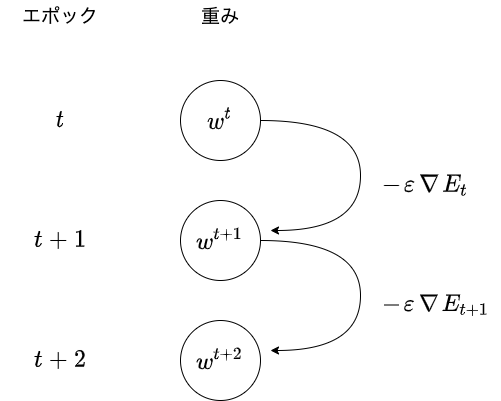

The diagram above was exported from draw.io. Its source (the exported page's mxGraphModel, read from the mxfile embedded in the PNG):
<mxGraphModel dx="946" dy="680" grid="1" gridSize="10" guides="1" tooltips="1" connect="1" arrows="1" fold="1" page="1" pageScale="1" pageWidth="827" pageHeight="1169" math="1" shadow="0">
  <root>
    <mxCell id="0" />
    <mxCell id="1" parent="0" />
    <mxCell id="C2Q7vLNRyLmNEq8GxBzP-1" value="&lt;font style=&quot;font-size: 19px&quot;&gt;エポック&lt;/font&gt;" style="text;html=1;strokeColor=none;fillColor=none;align=center;verticalAlign=middle;whiteSpace=wrap;rounded=0;" vertex="1" parent="1">
      <mxGeometry x="80" y="40" width="120" height="30" as="geometry" />
    </mxCell>
    <mxCell id="C2Q7vLNRyLmNEq8GxBzP-2" value="&lt;font style=&quot;font-size: 19px&quot;&gt;重み&lt;/font&gt;" style="text;html=1;strokeColor=none;fillColor=none;align=center;verticalAlign=middle;whiteSpace=wrap;rounded=0;" vertex="1" parent="1">
      <mxGeometry x="240" y="40" width="120" height="30" as="geometry" />
    </mxCell>
    <mxCell id="C2Q7vLNRyLmNEq8GxBzP-3" value="&lt;font style=&quot;font-size: 20px&quot;&gt;`t`&lt;/font&gt;" style="text;html=1;strokeColor=none;fillColor=none;align=center;verticalAlign=middle;whiteSpace=wrap;rounded=0;" vertex="1" parent="1">
      <mxGeometry x="80" y="145" width="120" height="30" as="geometry" />
    </mxCell>
    <mxCell id="C2Q7vLNRyLmNEq8GxBzP-4" value="&lt;font style=&quot;font-size: 20px&quot;&gt;`w^t`&lt;/font&gt;" style="ellipse;whiteSpace=wrap;html=1;aspect=fixed;" vertex="1" parent="1">
      <mxGeometry x="260" y="120" width="80" height="80" as="geometry" />
    </mxCell>
    <mxCell id="C2Q7vLNRyLmNEq8GxBzP-5" value="&lt;font style=&quot;font-size: 20px&quot;&gt;`t + 1`&lt;/font&gt;" style="text;html=1;strokeColor=none;fillColor=none;align=center;verticalAlign=middle;whiteSpace=wrap;rounded=0;" vertex="1" parent="1">
      <mxGeometry x="80" y="265" width="120" height="30" as="geometry" />
    </mxCell>
    <mxCell id="C2Q7vLNRyLmNEq8GxBzP-6" value="&lt;font style=&quot;font-size: 20px&quot;&gt;`w^{t + 1}`&lt;/font&gt;" style="ellipse;whiteSpace=wrap;html=1;aspect=fixed;" vertex="1" parent="1">
      <mxGeometry x="260" y="240" width="80" height="80" as="geometry" />
    </mxCell>
    <mxCell id="C2Q7vLNRyLmNEq8GxBzP-7" value="&lt;font style=&quot;font-size: 20px&quot;&gt;`t + 2`&lt;/font&gt;" style="text;html=1;strokeColor=none;fillColor=none;align=center;verticalAlign=middle;whiteSpace=wrap;rounded=0;" vertex="1" parent="1">
      <mxGeometry x="80" y="385" width="120" height="30" as="geometry" />
    </mxCell>
    <mxCell id="C2Q7vLNRyLmNEq8GxBzP-8" value="&lt;font style=&quot;font-size: 20px&quot;&gt;`w^{t + 2}`&lt;/font&gt;" style="ellipse;whiteSpace=wrap;html=1;aspect=fixed;" vertex="1" parent="1">
      <mxGeometry x="260" y="360" width="80" height="80" as="geometry" />
    </mxCell>
    <mxCell id="C2Q7vLNRyLmNEq8GxBzP-9" value="&lt;font style=&quot;font-size: 20px&quot;&gt;`- \epsilon \nabla E_t`&lt;/font&gt;" style="text;html=1;strokeColor=none;fillColor=none;align=left;verticalAlign=middle;whiteSpace=wrap;rounded=0;" vertex="1" parent="1">
      <mxGeometry x="460" y="210" width="120" height="30" as="geometry" />
    </mxCell>
    <mxCell id="C2Q7vLNRyLmNEq8GxBzP-12" value="" style="curved=1;endArrow=classic;html=1;rounded=0;edgeStyle=orthogonalEdgeStyle;exitX=1;exitY=0.5;exitDx=0;exitDy=0;" edge="1" parent="1" source="C2Q7vLNRyLmNEq8GxBzP-4">
      <mxGeometry width="50" height="50" relative="1" as="geometry">
        <mxPoint x="360" y="160" as="sourcePoint" />
        <mxPoint x="350" y="270" as="targetPoint" />
        <Array as="points">
          <mxPoint x="440" y="160" />
          <mxPoint x="440" y="270" />
        </Array>
      </mxGeometry>
    </mxCell>
    <mxCell id="C2Q7vLNRyLmNEq8GxBzP-13" value="" style="curved=1;endArrow=classic;html=1;rounded=0;edgeStyle=orthogonalEdgeStyle;exitX=1;exitY=0.5;exitDx=0;exitDy=0;" edge="1" parent="1" source="C2Q7vLNRyLmNEq8GxBzP-6">
      <mxGeometry width="50" height="50" relative="1" as="geometry">
        <mxPoint x="350" y="170" as="sourcePoint" />
        <mxPoint x="350" y="390" as="targetPoint" />
        <Array as="points">
          <mxPoint x="440" y="280" />
          <mxPoint x="440" y="390" />
        </Array>
      </mxGeometry>
    </mxCell>
    <mxCell id="C2Q7vLNRyLmNEq8GxBzP-14" value="&lt;font style=&quot;font-size: 20px&quot;&gt;`- \epsilon \nabla E_{t+1}`&lt;/font&gt;" style="text;html=1;strokeColor=none;fillColor=none;align=left;verticalAlign=middle;whiteSpace=wrap;rounded=0;" vertex="1" parent="1">
      <mxGeometry x="460" y="330" width="120" height="30" as="geometry" />
    </mxCell>
  </root>
</mxGraphModel>